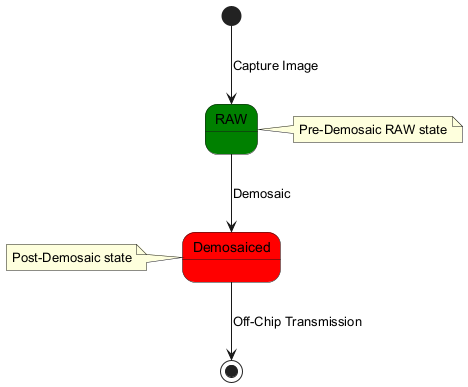

The diagram above was rendered by PlantUML. Its source (embedded in the PNG):
@startuml
state RAW #green
state Demosaiced #red
[*] --> RAW: Capture Image
RAW --> Demosaiced: Demosaic
Demosaiced --> [*]: Off-Chip Transmission
note right of RAW: Pre-Demosaic RAW state
note left of Demosaiced: Post-Demosaic state
@enduml